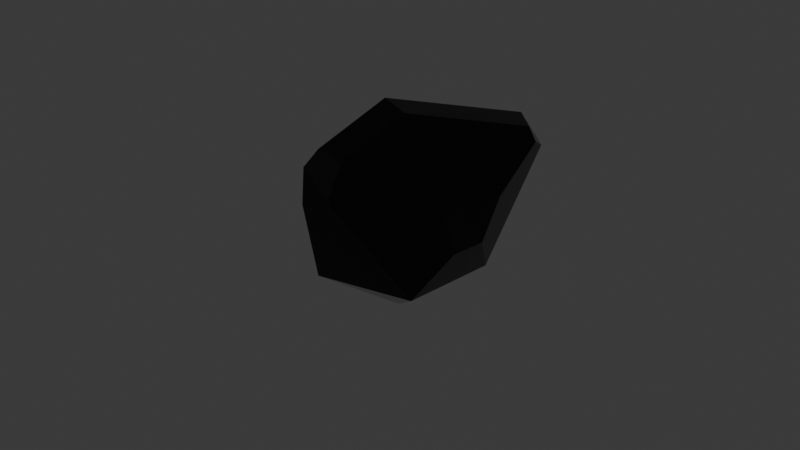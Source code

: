 # Source: coal.blend  (saved by Blender 5.0.119; exported with 4.5.12 LTS)
import bpy
from mathutils import Matrix  # noqa: F401  (used for matrix-valued properties, if any)

bpy.ops.wm.read_factory_settings(use_empty=True)
scene = bpy.context.scene
scene.name = 'Scene'

# ---- collections
col_collection = bpy.data.collections.new('Collection'); scene.collection.children.link(col_collection)

# ---- materials (node trees are filled in below, after node groups)
mat_material_001 = bpy.data.materials.new('Material.001')

# ---- material node trees
mat_material_001.use_nodes = True; mat_material_001.node_tree.nodes.clear()
_N = mat_material_001.node_tree.nodes; _L = mat_material_001.node_tree.links
n0 = _N.new('ShaderNodeBsdfPrincipled'); n0.name = 'Principled BSDF'; n0.location = (-200, 100)
n0.inputs[0].default_value = (0.0, 0.0, 0.0, 1.0)
n0.inputs[2].default_value = 0.0
n1 = _N.new('ShaderNodeOutputMaterial'); n1.name = 'Material Output'; n1.location = (200, 100)
_L.new(n0.outputs[0], n1.inputs[0])
n1.is_active_output = True

# ---- world
world_world = bpy.data.worlds.new('World'); scene.world = world_world
world_world.use_nodes = True; world_world.node_tree.nodes.clear()
_N = world_world.node_tree.nodes; _L = world_world.node_tree.links
n0 = _N.new('ShaderNodeOutputWorld'); n0.name = 'World Output'; n0.location = (200, 100)
n1 = _N.new('ShaderNodeBackground'); n1.name = 'Background'; n1.location = (-200, 100)
n1.inputs[0].default_value = (0.05088, 0.05088, 0.05088, 1.0)
_L.new(n1.outputs[0], n0.inputs[0])
n0.is_active_output = True
world_world.color = (0.05088, 0.05088, 0.05088)
world_world.sun_shadow_jitter_overblur = 0.0

# ---- cameras
cam_camera = bpy.data.cameras.new('Camera')
cam_camera.clip_end = 100.0
cam_camera.ortho_scale = 7.314

# ---- lights
light_light = bpy.data.lights.new('Light', 'POINT')
light_light.energy = 1000.0
light_light.shadow_soft_size = 0.1

# ---- meshes
me_icosphere = bpy.data.meshes.new('Icosphere')
me_icosphere.from_pydata([(0.0, 0.0, -1.0), (0.7236, -0.5257, -0.4472), (-0.2764, -0.8506, -0.4472), (-0.8944, 0.0, -0.4472), (-0.2764, 0.8506, -0.4472), (0.7236, 0.5257, -0.4472), (0.7642, 0.9105, 1.124), (-0.2329, -1.047, 0.4184), (0.05669, -0.9775, 0.5212), (0.135, -0.8346, 0.7363), (-0.4842, -0.8191, 0.6605), (1.007, 0.9518, 0.8392), (0.8273, 1.037, 0.9063), (0.7223, 0.9755, 1.059), (1.085, 0.7698, 0.9467), (0.4008, -0.3019, 1.324), (0.08405, -0.2617, 1.383), (0.09083, -0.8259, 0.8856), (-0.2525, -0.8135, 0.9194), (0.7642, 0.9105, 1.124), (1.009, 0.7514, 1.087), (0.9403, -0.1674, 0.01234), (0.9347, 0.2243, 0.0004367), (1.072, 0.3018, 0.5178), (0.8803, -0.05608, 0.5674), (0.8198, -0.1916, 0.3976), (-0.8072, 0.5769, 0.08081), (-0.9569, 0.3347, 0.03898), (-0.9192, 0.231, 0.3052), (-0.8193, 0.3695, 0.4319), (-0.7511, 0.5524, 0.3673), (-0.8719, -0.2609, 0.08761), (-0.6714, -0.5576, 0.1359), (-0.6339, -0.6589, 0.5609), (-0.6088, -0.3774, 0.6689), (-0.8915, -0.06448, 0.3536), (0.08405, -0.2617, 1.383), (0.7223, 0.9755, 1.059), (-0.8193, 0.3695, 0.4319), (-0.7511, 0.5524, 0.3673)], [], [(0, 1, 2), (1, 0, 5), (0, 2, 3), (0, 3, 4), (0, 4, 5), (6, 37, 39, 38, 36), (30, 29, 38, 39), (2, 1, 8, 7), (5, 4, 12, 11), (17, 15, 16, 18), (19, 16, 15, 20), (13, 30, 39, 37), (7, 8, 9, 17, 18, 10), (11, 12, 13, 19, 20, 14), (21, 22, 23, 24, 25), (1, 21, 25, 9, 8), (24, 23, 14, 20, 15), (17, 9, 25, 24, 15), (1, 5, 22, 21), (5, 11, 14, 23, 22), (26, 27, 28, 29, 30), (4, 26, 30, 13, 12), (29, 16, 36, 38), (4, 3, 27, 26), (19, 13, 37, 6), (16, 19, 6, 36), (31, 32, 33, 34, 35), (3, 31, 35, 28, 27), (3, 2, 32, 31), (2, 7, 10, 33, 32), (34, 33, 10, 18, 16), (29, 28, 35, 34, 16)])
_uv = me_icosphere.uv_layers.new(name='UVMap')
_uv.uv.foreach_set('vector', [0.1818, 0.0, 0.2727, 0.1575, 0.09091, 0.1575, 0.2727, 0.1575, 0.3636, 0.0, 0.4545, 0.1575, 0.9091, 0.0, 1.0, 0.1575, 0.8182, 0.1575, 0.7273, 0.0, 0.8182, 0.1575, 0.6364, 0.1575, 0.5455, 0.0, 0.6364, 0.1575, 0.4545, 0.1575, 0.5715, 0.3249, 0.5779, 0.3149, 0.7068, 0.3149, 0.7313, 0.336, 0.6487, 0.4511, 0.7068, 0.3149, 0.7313, 0.336, 0.7313, 0.336, 0.7068, 0.3149, 0.09091, 0.1575, 0.2727, 0.1575, 0.2077, 0.2701, 0.1491, 0.2582, 0.4545, 0.1575, 0.6364, 0.1575, 0.5631, 0.2843, 0.5242, 0.278, 0.2194, 0.3377, 0.2894, 0.4435, 0.2613, 0.4596, 0.157, 0.3611, 0.5715, 0.3249, 0.6487, 0.4511, 0.6246, 0.4556, 0.5275, 0.3378, 0.5779, 0.3149, 0.7068, 0.3149, 0.7068, 0.3149, 0.5779, 0.3149, 0.1491, 0.2582, 0.2077, 0.2701, 0.2309, 0.3149, 0.2194, 0.3377, 0.157, 0.3611, 0.08448, 0.3149, 0.5242, 0.278, 0.5631, 0.2843, 0.5779, 0.3149, 0.5715, 0.3249, 0.5275, 0.3378, 0.4911, 0.3149, 0.3305, 0.2575, 0.3983, 0.2549, 0.4095, 0.3149, 0.3705, 0.3506, 0.3286, 0.3149, 0.2727, 0.1575, 0.3305, 0.2575, 0.3286, 0.3149, 0.2309, 0.3149, 0.2077, 0.2701, 0.3705, 0.3506, 0.4095, 0.3149, 0.4911, 0.3149, 0.5275, 0.3378, 0.4379, 0.4435, 0.2194, 0.3377, 0.2309, 0.3149, 0.3286, 0.3149, 0.3705, 0.3506, 0.2894, 0.4435, 0.2727, 0.1575, 0.4545, 0.1575, 0.3983, 0.2549, 0.3305, 0.2575, 0.4545, 0.1575, 0.5242, 0.278, 0.4911, 0.3149, 0.4095, 0.3149, 0.3983, 0.2549, 0.7045, 0.2754, 0.7555, 0.2661, 0.773, 0.3149, 0.7313, 0.336, 0.7068, 0.3149, 0.6364, 0.1575, 0.7045, 0.2754, 0.7068, 0.3149, 0.5779, 0.3149, 0.5631, 0.2843, 0.7313, 0.336, 0.8059, 0.4511, 0.8059, 0.4511, 0.7313, 0.336, 0.6364, 0.1575, 0.8182, 0.1575, 0.7555, 0.2661, 0.7045, 0.2754, 0.5715, 0.3249, 0.5779, 0.3149, 0.5779, 0.3149, 0.5715, 0.3249, 0.6487, 0.4511, 0.5715, 0.3249, 0.5715, 0.3249, 0.6487, 0.4511, 0.8748, 0.2555, 0.9383, 0.2644, 0.05067, 0.3149, 0.4451, 0.3523, 0.8349, 0.3149, 0.8182, 0.1575, 0.8748, 0.2555, 0.8349, 0.3149, 0.773, 0.3149, 0.7555, 0.2661, 0.8182, 0.1575, 1.0, 0.1575, 0.9383, 0.2644, 0.8748, 0.2555, 0.09091, 0.1575, 0.1491, 0.2582, 0.08448, 0.3149, 0.05067, 0.3149, 0.02919, 0.2644, 0.008334, 0.3536, 0.05067, 0.3149, 0.08448, 0.3149, 0.157, 0.3611, 0.03148, 0.4611, 0.7313, 0.336, 0.773, 0.3149, 0.8349, 0.3149, 0.4451, 0.3523, 0.8059, 0.4511])
me_icosphere.materials.append(mat_material_001)
me_icosphere.update()

# ---- objects
ob_light = bpy.data.objects.new('Light', light_light)
ob_camera = bpy.data.objects.new('Camera', cam_camera)
ob_icosphere = bpy.data.objects.new('Icosphere', me_icosphere)

# ---- transforms, parenting, visibility, modifiers, constraints
ob_light.location = (4.076, 1.005, 5.904)
ob_light.rotation_euler = (0.6503, 0.05522, 1.866)
ob_light.lock_rotations_4d = False
ob_light.empty_display_type = 'ARROWS'
ob_light.color = (0.0, 0.0, 0.0, 0.0)
ob_light.lineart.crease_threshold = 0.0
ob_camera.location = (7.359, -6.926, 4.958)
ob_camera.rotation_euler = (1.109, 0.0, 0.8149)
ob_camera.lock_rotations_4d = False
ob_camera.empty_display_type = 'ARROWS'
ob_camera.color = (0.0, 0.0, 0.0, 0.0)
ob_camera.display_type = 'WIRE'
ob_camera.lineart.crease_threshold = 0.0
ob_icosphere.location = (0.0, 0.0, 0.0)

# ---- collection membership
col_collection.objects.link(ob_light)
col_collection.objects.link(ob_camera)
col_collection.objects.link(ob_icosphere)

# ---- scene / render settings (as saved in the file)
scene.camera = ob_camera
scene.frame_start = 1; scene.frame_end = 250; scene.frame_set(1)
scene.render.engine = 'BLENDER_EEVEE_NEXT'
scene.render.bake_bias = 0.0
scene.render.bake_samples = 0
scene.cycles.sampling_pattern = 'TABULATED_SOBOL'
scene.eevee.use_volume_custom_range = False
bpy.context.view_layer.update()
